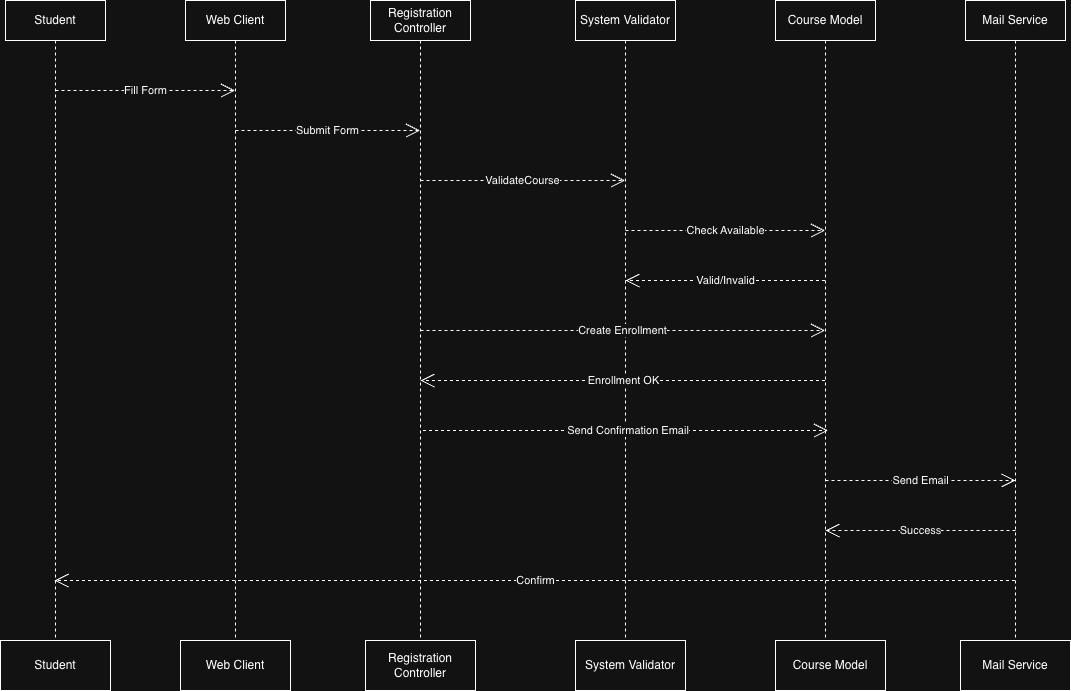

The diagram above was exported from draw.io. Its source (the exported page's mxGraphModel, read from the mxfile embedded in the PNG):
<mxGraphModel dx="946" dy="594" grid="1" gridSize="10" guides="1" tooltips="1" connect="1" arrows="1" fold="1" page="1" pageScale="1" pageWidth="850" pageHeight="1100" math="0" shadow="0">
  <root>
    <mxCell id="0" />
    <mxCell id="1" parent="0" />
    <mxCell id="x4jtuex3Qp1nM8gKUd5w-2" value="Student" style="shape=umlLifeline;perimeter=lifelinePerimeter;whiteSpace=wrap;html=1;container=1;dropTarget=0;collapsible=0;recursiveResize=0;outlineConnect=0;portConstraint=eastwest;newEdgeStyle={&quot;curved&quot;:0,&quot;rounded&quot;:0};" parent="1" vertex="1">
      <mxGeometry x="10" y="80" width="100" height="640" as="geometry" />
    </mxCell>
    <mxCell id="x4jtuex3Qp1nM8gKUd5w-3" value="Mail Service" style="shape=umlLifeline;perimeter=lifelinePerimeter;whiteSpace=wrap;html=1;container=1;dropTarget=0;collapsible=0;recursiveResize=0;outlineConnect=0;portConstraint=eastwest;newEdgeStyle={&quot;curved&quot;:0,&quot;rounded&quot;:0};" parent="1" vertex="1">
      <mxGeometry x="970" y="80" width="100" height="640" as="geometry" />
    </mxCell>
    <mxCell id="x4jtuex3Qp1nM8gKUd5w-4" value="Course Model" style="shape=umlLifeline;perimeter=lifelinePerimeter;whiteSpace=wrap;html=1;container=1;dropTarget=0;collapsible=0;recursiveResize=0;outlineConnect=0;portConstraint=eastwest;newEdgeStyle={&quot;curved&quot;:0,&quot;rounded&quot;:0};" parent="1" vertex="1">
      <mxGeometry x="780" y="80" width="100" height="640" as="geometry" />
    </mxCell>
    <mxCell id="x4jtuex3Qp1nM8gKUd5w-5" value="System Validator" style="shape=umlLifeline;perimeter=lifelinePerimeter;whiteSpace=wrap;html=1;container=1;dropTarget=0;collapsible=0;recursiveResize=0;outlineConnect=0;portConstraint=eastwest;newEdgeStyle={&quot;curved&quot;:0,&quot;rounded&quot;:0};" parent="1" vertex="1">
      <mxGeometry x="580" y="80" width="100" height="640" as="geometry" />
    </mxCell>
    <mxCell id="x4jtuex3Qp1nM8gKUd5w-6" value="Registration Controller" style="shape=umlLifeline;perimeter=lifelinePerimeter;whiteSpace=wrap;html=1;container=1;dropTarget=0;collapsible=0;recursiveResize=0;outlineConnect=0;portConstraint=eastwest;newEdgeStyle={&quot;curved&quot;:0,&quot;rounded&quot;:0};" parent="1" vertex="1">
      <mxGeometry x="375" y="80" width="100" height="640" as="geometry" />
    </mxCell>
    <mxCell id="x4jtuex3Qp1nM8gKUd5w-7" value="Web Client" style="shape=umlLifeline;perimeter=lifelinePerimeter;whiteSpace=wrap;html=1;container=1;dropTarget=0;collapsible=0;recursiveResize=0;outlineConnect=0;portConstraint=eastwest;newEdgeStyle={&quot;curved&quot;:0,&quot;rounded&quot;:0};" parent="1" vertex="1">
      <mxGeometry x="190" y="80" width="100" height="640" as="geometry" />
    </mxCell>
    <mxCell id="x4jtuex3Qp1nM8gKUd5w-8" value="Fill Form" style="endArrow=open;endSize=12;dashed=1;html=1;rounded=0;" parent="1" target="x4jtuex3Qp1nM8gKUd5w-7" edge="1">
      <mxGeometry width="160" relative="1" as="geometry">
        <mxPoint x="60" y="170" as="sourcePoint" />
        <mxPoint x="220" y="170" as="targetPoint" />
      </mxGeometry>
    </mxCell>
    <mxCell id="x4jtuex3Qp1nM8gKUd5w-9" value="Submit Form" style="endArrow=open;endSize=12;dashed=1;html=1;rounded=0;" parent="1" target="x4jtuex3Qp1nM8gKUd5w-6" edge="1">
      <mxGeometry width="160" relative="1" as="geometry">
        <mxPoint x="240" y="210" as="sourcePoint" />
        <mxPoint x="420" y="210" as="targetPoint" />
      </mxGeometry>
    </mxCell>
    <mxCell id="x4jtuex3Qp1nM8gKUd5w-10" value="ValidateCourse" style="endArrow=open;endSize=12;dashed=1;html=1;rounded=0;" parent="1" target="x4jtuex3Qp1nM8gKUd5w-5" edge="1">
      <mxGeometry width="160" relative="1" as="geometry">
        <mxPoint x="425" y="260" as="sourcePoint" />
        <mxPoint x="605" y="260" as="targetPoint" />
      </mxGeometry>
    </mxCell>
    <mxCell id="x4jtuex3Qp1nM8gKUd5w-11" value="Check Available" style="endArrow=open;endSize=12;dashed=1;html=1;rounded=0;" parent="1" target="x4jtuex3Qp1nM8gKUd5w-4" edge="1">
      <mxGeometry width="160" relative="1" as="geometry">
        <mxPoint x="630" y="310" as="sourcePoint" />
        <mxPoint x="810" y="310" as="targetPoint" />
      </mxGeometry>
    </mxCell>
    <mxCell id="x4jtuex3Qp1nM8gKUd5w-12" value="Valid/Invalid" style="endArrow=open;endSize=12;dashed=1;html=1;rounded=0;" parent="1" source="x4jtuex3Qp1nM8gKUd5w-4" edge="1">
      <mxGeometry width="160" relative="1" as="geometry">
        <mxPoint x="820" y="360" as="sourcePoint" />
        <mxPoint x="630" y="360" as="targetPoint" />
      </mxGeometry>
    </mxCell>
    <mxCell id="x4jtuex3Qp1nM8gKUd5w-13" value="Create Enrollment" style="endArrow=open;endSize=12;dashed=1;html=1;rounded=0;" parent="1" target="x4jtuex3Qp1nM8gKUd5w-4" edge="1">
      <mxGeometry width="160" relative="1" as="geometry">
        <mxPoint x="425" y="410" as="sourcePoint" />
        <mxPoint x="625" y="410" as="targetPoint" />
      </mxGeometry>
    </mxCell>
    <mxCell id="x4jtuex3Qp1nM8gKUd5w-14" value="Enrollment OK" style="endArrow=open;endSize=12;dashed=1;html=1;rounded=0;" parent="1" source="x4jtuex3Qp1nM8gKUd5w-4" edge="1">
      <mxGeometry width="160" relative="1" as="geometry">
        <mxPoint x="625" y="460" as="sourcePoint" />
        <mxPoint x="425" y="460" as="targetPoint" />
      </mxGeometry>
    </mxCell>
    <mxCell id="x4jtuex3Qp1nM8gKUd5w-15" value="&amp;nbsp;Send Confirmation Email" style="endArrow=open;endSize=12;dashed=1;html=1;rounded=0;" parent="1" edge="1">
      <mxGeometry width="160" relative="1" as="geometry">
        <mxPoint x="427.5" y="510" as="sourcePoint" />
        <mxPoint x="832.5" y="510" as="targetPoint" />
      </mxGeometry>
    </mxCell>
    <mxCell id="x4jtuex3Qp1nM8gKUd5w-16" value="Send Email" style="endArrow=open;endSize=12;dashed=1;html=1;rounded=0;" parent="1" edge="1">
      <mxGeometry width="160" relative="1" as="geometry">
        <mxPoint x="830" y="560" as="sourcePoint" />
        <mxPoint x="1020" y="560" as="targetPoint" />
        <mxPoint as="offset" />
      </mxGeometry>
    </mxCell>
    <mxCell id="x4jtuex3Qp1nM8gKUd5w-17" value="Confirm" style="endArrow=open;endSize=12;dashed=1;html=1;rounded=0;" parent="1" edge="1">
      <mxGeometry width="160" relative="1" as="geometry">
        <mxPoint x="1019.5" y="660" as="sourcePoint" />
        <mxPoint x="59.07142857142867" y="660" as="targetPoint" />
      </mxGeometry>
    </mxCell>
    <mxCell id="x4jtuex3Qp1nM8gKUd5w-18" value="Success" style="endArrow=open;endSize=12;dashed=1;html=1;rounded=0;" parent="1" edge="1">
      <mxGeometry width="160" relative="1" as="geometry">
        <mxPoint x="1020" y="610" as="sourcePoint" />
        <mxPoint x="830" y="610" as="targetPoint" />
      </mxGeometry>
    </mxCell>
    <mxCell id="x4jtuex3Qp1nM8gKUd5w-19" value="Student" style="html=1;whiteSpace=wrap;" parent="1" vertex="1">
      <mxGeometry x="5" y="720" width="110" height="50" as="geometry" />
    </mxCell>
    <mxCell id="x4jtuex3Qp1nM8gKUd5w-20" value="Web Client" style="html=1;whiteSpace=wrap;" parent="1" vertex="1">
      <mxGeometry x="185" y="720" width="110" height="50" as="geometry" />
    </mxCell>
    <mxCell id="x4jtuex3Qp1nM8gKUd5w-21" value="Registration Controller" style="html=1;whiteSpace=wrap;" parent="1" vertex="1">
      <mxGeometry x="370" y="720" width="110" height="50" as="geometry" />
    </mxCell>
    <mxCell id="x4jtuex3Qp1nM8gKUd5w-22" value="System Validator" style="html=1;whiteSpace=wrap;" parent="1" vertex="1">
      <mxGeometry x="580" y="720" width="110" height="50" as="geometry" />
    </mxCell>
    <mxCell id="x4jtuex3Qp1nM8gKUd5w-23" value="Course Model" style="html=1;whiteSpace=wrap;" parent="1" vertex="1">
      <mxGeometry x="780" y="720" width="110" height="50" as="geometry" />
    </mxCell>
    <mxCell id="x4jtuex3Qp1nM8gKUd5w-24" value="Mail Service" style="html=1;whiteSpace=wrap;" parent="1" vertex="1">
      <mxGeometry x="965" y="720" width="110" height="50" as="geometry" />
    </mxCell>
  </root>
</mxGraphModel>